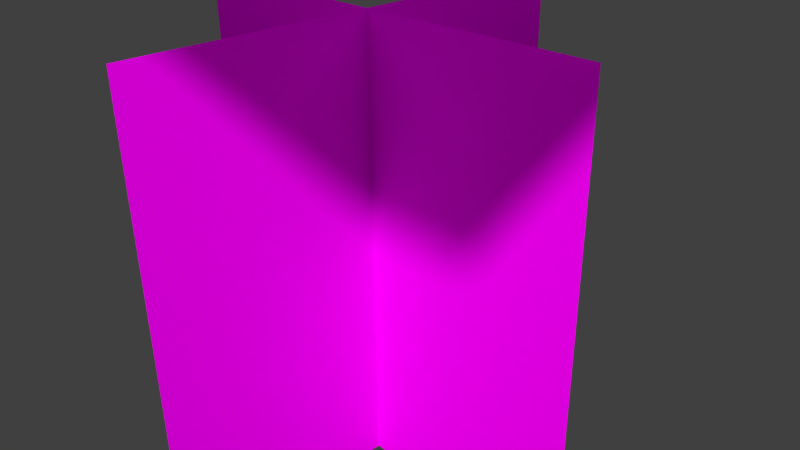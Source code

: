 # Source: treepl2.blend  (saved by Blender 2.75.0; exported with 4.5.12 LTS)
import bpy
from mathutils import Matrix  # noqa: F401  (used for matrix-valued properties, if any)

bpy.ops.wm.read_factory_settings(use_empty=True)
scene = bpy.context.scene
scene.name = 'Scene'

# ---- collections
col_collection_1 = bpy.data.collections.new('Collection 1'); scene.collection.children.link(col_collection_1)

# ---- images (referenced by path relative to the original .blend; pixels are not part of the script)
import os
ASSET_DIR = os.environ.get("B2B_ASSET_DIR", "")  # directory of the original .blend (textures are referenced by path, not embedded)
HERE = os.path.dirname(os.path.abspath(__file__))  # packed textures are extracted next to this script under _unpacked/

def load_image(name, relpath, width, height, colorspace="sRGB"):
    """Load a texture the original file referenced (path relative to the .blend, or extracted next to this script)."""
    p = next((c for c in (os.path.join(HERE, relpath), os.path.join(ASSET_DIR, relpath)) if relpath and os.path.exists(c)), "")
    if p:
        img = bpy.data.images.load(p, check_existing=True)
        img.name = name
    else:  # same state as the original file: an image datablock whose file is absent (Cycles renders it pink)
        img = bpy.data.images.new(name, width, height)
        img.source = "FILE"
        img.filepath = "//" + (relpath or name)
    img.colorspace_settings.name = colorspace
    return img
img_tree2_png = load_image('tree2.png', 'tree2.png', 1024, 1024, 'sRGB')

# ---- materials (node trees are filled in below, after node groups)
mat_material_003 = bpy.data.materials.new('Material.003')
mat_material_003.alpha_threshold = 0.0
mat_material_003.roughness = 0.5
mat_material_001 = bpy.data.materials.new('Material.001')
mat_material_001.alpha_threshold = 0.0
mat_material_001.roughness = 0.5

# ---- material node trees
mat_material_003.use_nodes = True; mat_material_003.node_tree.nodes.clear()
_N = mat_material_003.node_tree.nodes; _L = mat_material_003.node_tree.links
n0 = _N.new('ShaderNodeOutputMaterial'); n0.name = 'Material Output'; n0.location = (300, 300)
n1 = _N.new('ShaderNodeEmission'); n1.name = 'Emission'; n1.location = (10, 300)
n1.inputs[0].default_value = (0.8, 0.8, 0.8, 1.0)
_L.new(n1.outputs[0], n0.inputs[0])
n0.is_active_output = True
mat_material_001.use_nodes = True; mat_material_001.node_tree.nodes.clear()
_N = mat_material_001.node_tree.nodes; _L = mat_material_001.node_tree.links
n0 = _N.new('ShaderNodeOutputMaterial'); n0.name = 'Material Output'; n0.location = (451, 293)
n1 = _N.new('ShaderNodeMixShader'); n1.name = 'Mix Shader'; n1.location = (206, 331)
n2 = _N.new('ShaderNodeBsdfTransparent'); n2.name = 'Transparent BSDF'; n2.location = (15, 424)
n3 = _N.new('ShaderNodeBsdfDiffuse'); n3.name = 'Diffuse BSDF'; n3.location = (38, 241)
n4 = _N.new('ShaderNodeTexImage'); n4.name = 'Image Texture'; n4.location = (-438, 302)
n4.width = 140
n4.image = img_tree2_png
n5 = _N.new('ShaderNodeRGBCurve'); n5.name = 'RGB Curves'; n5.location = (-238, 228)
_c = n5.mapping.curves[3]
while len(_c.points) > 2: _c.points.remove(_c.points[-1])
_c.points[0].location = (0.0, 0.0); _c.points[0].handle_type = 'AUTO'
_c.points[1].location = (0.44091, 0.60625); _c.points[1].handle_type = 'AUTO'
_p = _c.points.new(1.0, 0.9375); _p.handle_type = 'AUTO'
n5.mapping.update()
_L.new(n4.outputs[0], n5.inputs[1])
_L.new(n1.outputs[0], n0.inputs[0])
_L.new(n3.outputs[0], n1.inputs[2])
_L.new(n2.outputs[0], n1.inputs[1])
_L.new(n4.outputs[1], n1.inputs[0])
_L.new(n5.outputs[0], n3.inputs[0])
n0.is_active_output = True

# ---- world
world_world = bpy.data.worlds.new('World'); scene.world = world_world
world_world.color = (0.05088, 0.05088, 0.05088)
world_world.use_sun_shadow = False
world_world.sun_shadow_jitter_overblur = 0.0
world_world.cycles.sampling_method = 'MANUAL'
world_world.cycles.sample_map_resolution = 256

# ---- cameras
cam_camera = bpy.data.cameras.new('Camera')
cam_camera.clip_end = 100.0
cam_camera.lens = 35.0
cam_camera.sensor_width = 32.0
cam_camera.sensor_height = 18.0
cam_camera.ortho_scale = 7.314
cam_camera.dof.focus_distance = 0.0

# ---- meshes
me_plane_002 = bpy.data.meshes.new('Plane.002')
me_plane_002.from_pydata([(-1.0, -1.0, 0.0), (1.0, -1.0, 0.0), (-1.0, 1.0, 0.0), (1.0, 1.0, 0.0)], [], [(0, 1, 3, 2)])
me_plane_002.materials.append(mat_material_003)
me_plane_002.use_remesh_preserve_volume = False
me_plane_002.use_remesh_preserve_attributes = False
me_plane_002.use_mirror_vertex_groups = False
me_plane_002.update()
me_plane_001 = bpy.data.meshes.new('Plane.001')
me_plane_001.from_pydata([(-1.0, -1.0, 0.0), (1.0, -1.0, 0.0), (-1.0, 1.0, 0.0), (1.0, 1.0, 0.0)], [], [(0, 1, 3, 2)])
_uv = me_plane_001.uv_layers.new(name='UVMap')
_uv.uv.foreach_set('vector', [8.413e-05, 0.9241, 8.416e-05, 8.396e-05, 0.9999, 8.411e-05, 0.9999, 0.9241])
me_plane_001.materials.append(mat_material_001)
me_plane_001.use_remesh_preserve_volume = False
me_plane_001.use_remesh_preserve_attributes = False
me_plane_001.use_mirror_vertex_groups = False
me_plane_001.update()
me_plane = bpy.data.meshes.new('Plane')
me_plane.from_pydata([(-1.0, -1.0, 0.0), (1.0, -1.0, 0.0), (-1.0, 1.0, 0.0), (1.0, 1.0, 0.0)], [], [(0, 1, 3, 2)])
_uv = me_plane.uv_layers.new(name='UVMap')
_uv.uv.foreach_set('vector', [8.413e-05, 0.9296, 8.416e-05, 8.396e-05, 0.9999, 8.411e-05, 0.9999, 0.9296])
me_plane.materials.append(mat_material_001)
me_plane.use_remesh_preserve_volume = False
me_plane.use_remesh_preserve_attributes = False
me_plane.use_mirror_vertex_groups = False
me_plane.update()

# ---- objects
ob_plane_002 = bpy.data.objects.new('Plane.002', me_plane_002)
ob_plane_001 = bpy.data.objects.new('Plane.001', me_plane_001)
ob_plane = bpy.data.objects.new('Plane', me_plane)
ob_camera = bpy.data.objects.new('Camera', cam_camera)

# ---- transforms, parenting, visibility, modifiers, constraints
ob_plane_002.location = (0.0, 0.0, 11.22)
ob_plane_002.scale = (7.667, 7.667, 7.667)
ob_plane_002.lineart.crease_threshold = 0.0
ob_plane_001.location = (0.0, 0.0, 2.747)
ob_plane_001.rotation_euler = (-1.571, 1.571, 0.0)
ob_plane_001.scale = (3.148, 3.148, 3.148)
ob_plane_001.lineart.crease_threshold = 0.0
ob_plane.location = (0.0, 0.0, 2.747)
ob_plane.rotation_euler = (-0.0, 1.571, 0.0)
ob_plane.scale = (3.148, 3.148, 3.148)
ob_plane.lineart.crease_threshold = 0.0
ob_camera.location = (7.481, -6.508, 8.09)
ob_camera.rotation_euler = (1.109, 0.01082, 0.8149)
ob_camera.lock_rotations_4d = False
ob_camera.empty_display_type = 'ARROWS'
ob_camera.color = (0.0, 0.0, 0.0, 0.0)
ob_camera.display_type = 'WIRE'
ob_camera.lineart.crease_threshold = 0.0

# ---- collection membership
col_collection_1.objects.link(ob_plane_002)
col_collection_1.objects.link(ob_plane_001)
col_collection_1.objects.link(ob_plane)
col_collection_1.objects.link(ob_camera)

# ---- scene / render settings (as saved in the file)
scene.camera = ob_camera
scene.frame_start = 1; scene.frame_end = 250; scene.frame_set(1)
scene.render.engine = 'CYCLES'
scene.render.resolution_percentage = 50
scene.render.dither_intensity = 0.0
scene.cycles.use_denoising = False
scene.cycles.samples = 10
scene.cycles.sampling_pattern = 'TABULATED_SOBOL'
scene.cycles.light_sampling_threshold = 0.0
scene.cycles.use_adaptive_sampling = False
scene.cycles.use_light_tree = False
scene.cycles.blur_glossy = 0.0
scene.cycles.pixel_filter_type = 'GAUSSIAN'
scene.cycles.sample_clamp_indirect = 0.0
scene.view_settings.view_transform = 'Standard'
bpy.context.view_layer.update()

# ---- added for rendering (the .blend has no usable light): sun
light_auto_sun = bpy.data.lights.new('AutoSun', 'SUN')
light_auto_sun.energy = 3.0
light_auto_sun.angle = 0.0523599
ob_auto_sun = bpy.data.objects.new('AutoSun', light_auto_sun)
scene.collection.objects.link(ob_auto_sun)
ob_auto_sun.rotation_euler = (0.872665, 0.174533, 0.523599)
bpy.context.view_layer.update()
